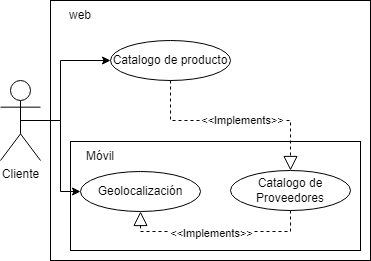

The diagram above was exported from draw.io. Its source (the exported page's mxGraphModel, read from the mxfile embedded in the PNG):
<mxGraphModel dx="1073" dy="621" grid="1" gridSize="10" guides="1" tooltips="1" connect="1" arrows="1" fold="1" page="1" pageScale="1" pageWidth="827" pageHeight="1169" math="0" shadow="0">
  <root>
    <mxCell id="0" />
    <mxCell id="1" parent="0" />
    <mxCell id="K9LU-Kmba1WXs6l_cwNe-2" value="" style="rounded=0;whiteSpace=wrap;html=1;" parent="1" vertex="1">
      <mxGeometry x="110" y="100" width="320" height="260" as="geometry" />
    </mxCell>
    <mxCell id="K9LU-Kmba1WXs6l_cwNe-3" value="" style="rounded=0;whiteSpace=wrap;html=1;" parent="1" vertex="1">
      <mxGeometry x="130" y="241" width="290" height="109" as="geometry" />
    </mxCell>
    <mxCell id="K9LU-Kmba1WXs6l_cwNe-4" value="Cliente" style="shape=umlActor;verticalLabelPosition=bottom;verticalAlign=top;html=1;outlineConnect=0;" parent="1" vertex="1">
      <mxGeometry x="60" y="180" width="40" height="80" as="geometry" />
    </mxCell>
    <mxCell id="K9LU-Kmba1WXs6l_cwNe-5" value="Catalogo de producto" style="ellipse;whiteSpace=wrap;html=1;" parent="1" vertex="1">
      <mxGeometry x="170" y="140" width="120" height="40" as="geometry" />
    </mxCell>
    <mxCell id="K9LU-Kmba1WXs6l_cwNe-6" value="" style="endArrow=block;dashed=1;endFill=0;endSize=12;html=1;rounded=0;entryX=0.5;entryY=0;entryDx=0;entryDy=0;exitX=0.5;exitY=1;exitDx=0;exitDy=0;" parent="1" source="K9LU-Kmba1WXs6l_cwNe-5" target="K9LU-Kmba1WXs6l_cwNe-10" edge="1">
      <mxGeometry width="160" relative="1" as="geometry">
        <mxPoint x="290" y="140" as="sourcePoint" />
        <mxPoint x="510" y="240" as="targetPoint" />
        <Array as="points">
          <mxPoint x="230" y="220" />
          <mxPoint x="350" y="220" />
        </Array>
      </mxGeometry>
    </mxCell>
    <mxCell id="K9LU-Kmba1WXs6l_cwNe-7" value="&amp;lt;&amp;lt;Implements&amp;gt;&amp;gt;" style="edgeLabel;html=1;align=center;verticalAlign=middle;resizable=0;points=[];" parent="K9LU-Kmba1WXs6l_cwNe-6" connectable="0" vertex="1">
      <mxGeometry x="0.0545" y="1" relative="1" as="geometry">
        <mxPoint as="offset" />
      </mxGeometry>
    </mxCell>
    <mxCell id="K9LU-Kmba1WXs6l_cwNe-8" value="" style="endArrow=classic;html=1;rounded=0;exitX=0.5;exitY=0.5;exitDx=0;exitDy=0;exitPerimeter=0;entryX=0;entryY=0.5;entryDx=0;entryDy=0;" parent="1" source="K9LU-Kmba1WXs6l_cwNe-4" target="K9LU-Kmba1WXs6l_cwNe-5" edge="1">
      <mxGeometry width="50" height="50" relative="1" as="geometry">
        <mxPoint x="410" y="270" as="sourcePoint" />
        <mxPoint x="460" y="220" as="targetPoint" />
        <Array as="points">
          <mxPoint x="120" y="220" />
          <mxPoint x="120" y="160" />
        </Array>
      </mxGeometry>
    </mxCell>
    <mxCell id="K9LU-Kmba1WXs6l_cwNe-9" value="Geolocalización" style="ellipse;whiteSpace=wrap;html=1;" parent="1" vertex="1">
      <mxGeometry x="140" y="271" width="120" height="40" as="geometry" />
    </mxCell>
    <mxCell id="K9LU-Kmba1WXs6l_cwNe-10" value="Catalogo de Proveedores" style="ellipse;whiteSpace=wrap;html=1;" parent="1" vertex="1">
      <mxGeometry x="290" y="270" width="120" height="40" as="geometry" />
    </mxCell>
    <mxCell id="K9LU-Kmba1WXs6l_cwNe-11" value="Móvil" style="text;html=1;align=center;verticalAlign=middle;whiteSpace=wrap;rounded=0;" parent="1" vertex="1">
      <mxGeometry x="130" y="241" width="60" height="30" as="geometry" />
    </mxCell>
    <mxCell id="K9LU-Kmba1WXs6l_cwNe-12" value="" style="endArrow=classic;html=1;rounded=0;exitX=0.5;exitY=0.5;exitDx=0;exitDy=0;exitPerimeter=0;entryX=0;entryY=0.5;entryDx=0;entryDy=0;" parent="1" source="K9LU-Kmba1WXs6l_cwNe-4" target="K9LU-Kmba1WXs6l_cwNe-9" edge="1">
      <mxGeometry width="50" height="50" relative="1" as="geometry">
        <mxPoint x="410" y="270" as="sourcePoint" />
        <mxPoint x="460" y="220" as="targetPoint" />
        <Array as="points">
          <mxPoint x="120" y="220" />
          <mxPoint x="120" y="291" />
        </Array>
      </mxGeometry>
    </mxCell>
    <mxCell id="K9LU-Kmba1WXs6l_cwNe-13" value="" style="endArrow=block;dashed=1;endFill=0;endSize=12;html=1;rounded=0;entryX=0.5;entryY=1;entryDx=0;entryDy=0;exitX=0.5;exitY=1;exitDx=0;exitDy=0;" parent="1" source="K9LU-Kmba1WXs6l_cwNe-10" target="K9LU-Kmba1WXs6l_cwNe-9" edge="1">
      <mxGeometry width="160" relative="1" as="geometry">
        <mxPoint x="300" y="111" as="sourcePoint" />
        <mxPoint x="270" y="191" as="targetPoint" />
        <Array as="points">
          <mxPoint x="350" y="331" />
          <mxPoint x="200" y="331" />
        </Array>
      </mxGeometry>
    </mxCell>
    <mxCell id="K9LU-Kmba1WXs6l_cwNe-14" value="&amp;lt;&amp;lt;Implements&amp;gt;&amp;gt;" style="edgeLabel;html=1;align=center;verticalAlign=middle;resizable=0;points=[];" parent="K9LU-Kmba1WXs6l_cwNe-13" connectable="0" vertex="1">
      <mxGeometry x="0.0545" y="1" relative="1" as="geometry">
        <mxPoint as="offset" />
      </mxGeometry>
    </mxCell>
    <mxCell id="K9LU-Kmba1WXs6l_cwNe-15" value="web" style="text;html=1;align=center;verticalAlign=middle;whiteSpace=wrap;rounded=0;" parent="1" vertex="1">
      <mxGeometry x="110" y="100" width="60" height="30" as="geometry" />
    </mxCell>
  </root>
</mxGraphModel>